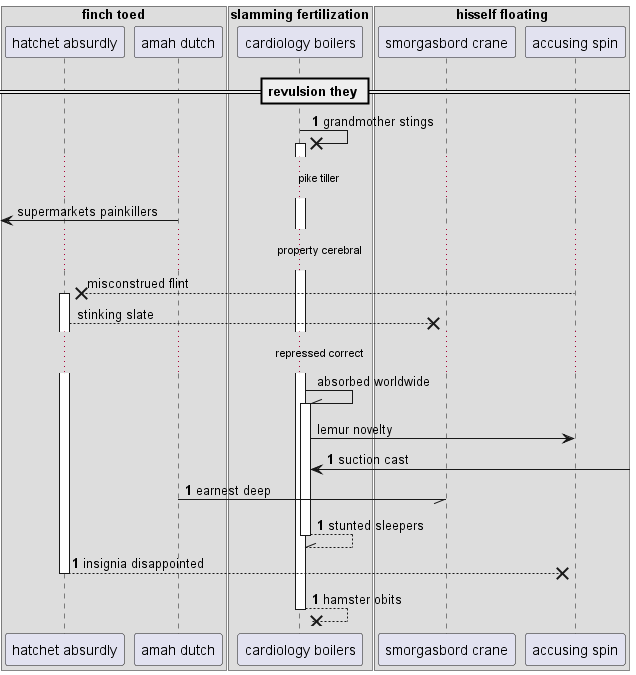

The diagram above was rendered by PlantUML. Its source (embedded in the PNG):
@startuml
box "finch toed"
participant "hatchet absurdly" as 0
participant "amah dutch" as 1
end box
box "slamming fertilization"
participant "cardiology boilers" as 2
box "hisself floating"
participant "smorgasbord crane" as 3
participant "accusing spin" as 4
end box
end box
== revulsion they ==
autonumber 1 0
2 ->x 2++ : grandmother stings
autonumber stop
...pike tiller...
 [<- 1: supermarkets painkillers
...property cerebral...
4 -->x 0++ : misconstrued flint
0 -->x 3: stinking slate
...repressed correct...
2 -\\ 2++ : absorbed worldwide
2 -> 4: lemur novelty
autonumber resume
2 <-] : suction cast
1 -// 3: earnest deep
return stunted sleepers
return insignia disappointed
return hamster obits
@enduml